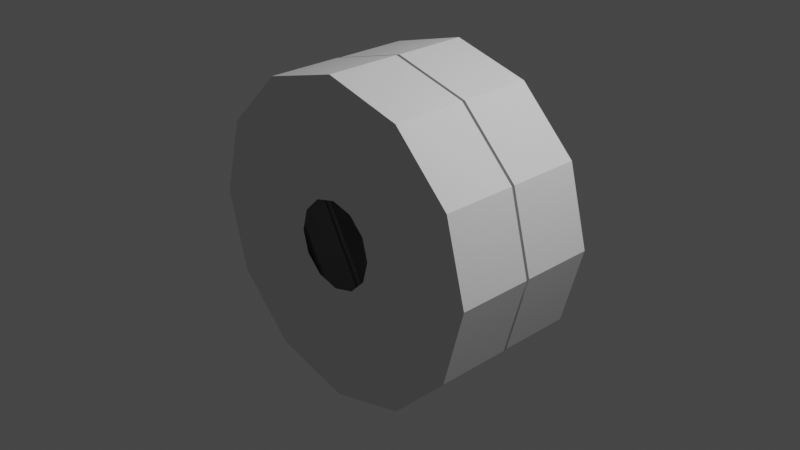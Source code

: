 # Source: sspx-lab-375-1-iva.blend  (saved by Blender 3.1.7; exported with 4.5.12 LTS)
import bpy
from mathutils import Matrix  # noqa: F401  (used for matrix-valued properties, if any)

bpy.ops.wm.read_factory_settings(use_empty=True)
scene = bpy.context.scene
scene.name = 'Scene'

# ---- collections
col_collection = bpy.data.collections.new('Collection'); scene.collection.children.link(col_collection)

# ---- world
world_world = bpy.data.worlds.new('World'); scene.world = world_world
world_world.use_nodes = True; world_world.node_tree.nodes.clear()
_N = world_world.node_tree.nodes; _L = world_world.node_tree.links
n0 = _N.new('ShaderNodeOutputWorld'); n0.name = 'World Output'; n0.location = (300, 300)
n1 = _N.new('ShaderNodeBackground'); n1.name = 'Background'; n1.location = (10, 300)
n1.inputs[0].default_value = (0.05088, 0.05088, 0.05088, 1.0)
_L.new(n1.outputs[0], n0.inputs[0])
n0.is_active_output = True
world_world.color = (0.05088, 0.05088, 0.05088)
world_world.use_sun_shadow = False
world_world.sun_shadow_jitter_overblur = 0.0

# ---- cameras
cam_camera = bpy.data.cameras.new('Camera')
cam_camera.clip_end = 100.0
cam_camera.ortho_scale = 7.314

# ---- lights
light_light = bpy.data.lights.new('Light', 'POINT')
light_light.transmission_factor = 0.0
light_light.energy = 1000.0
light_light.shadow_soft_size = 0.1
light_light.shadow_maximum_resolution = 0.006
light_light.use_absolute_resolution = True

# ---- meshes
me_cylinder = bpy.data.meshes.new('Cylinder')
me_cylinder.from_pydata([(3.357e-09, 0.8114, 0.4748), (0.2374, 0.8114, 0.4112), (0.5992, 0.003273, 1.038), (0.4112, 0.8114, 0.2374), (0.4748, 0.8114, -1.117e-08), (1.198, 0.003273, -1.7e-07), (0.4112, 0.8114, -0.2374), (0.2374, 0.8114, -0.4112), (0.5992, 0.003273, -1.038), (-3.833e-08, 0.8114, -0.4748), (-0.2374, 0.8114, -0.4112), (-0.5992, 0.003273, -1.038), (-0.4112, 0.8114, -0.2374), (-0.4748, 0.8114, 4.588e-08), (-1.198, 0.003273, -2.616e-08), (-0.4112, 0.8114, 0.2374), (-0.2374, 0.8114, 0.4112), (-0.5992, 0.003273, 1.038), (0.863, 0.003273, 1.495), (1.983e-08, 0.003273, 1.726), (1.495, 0.003273, 0.863), (1.726, 0.003273, -2.112e-07), (1.495, 0.003273, -0.863), (0.863, 0.003273, -1.495), (-1.311e-07, 0.003273, -1.726), (-0.863, 0.003273, -1.495), (-1.495, 0.003273, -0.863), (-1.726, 0.003273, -5.409e-09), (-1.495, 0.003273, 0.863), (-0.863, 0.003273, 1.495), (0.8647, -0.035, 1.498), (4.125e-08, -0.035, 1.729), (1.498, -0.035, 0.8647), (1.729, -0.035, -2.091e-07), (1.498, -0.035, -0.8647), (0.8647, -0.035, -1.498), (-1.139e-07, -0.035, -1.729), (-0.8647, -0.035, -1.498), (-1.498, -0.035, -0.8647), (-1.729, -0.035, 7.151e-10), (-1.498, -0.035, 0.8647), (-0.8647, -0.035, 1.498), (0.5992, -0.035, 1.038), (1.198, -0.035, -1.7e-07), (0.5992, -0.035, -1.038), (-0.5992, -0.035, -1.038), (-1.198, -0.035, -2.616e-08), (-0.5992, -0.035, 1.038), (0.2379, -0.8578, 0.4121), (9.2e-09, -0.8578, 0.4758), (0.4121, -0.8578, 0.2379), (0.4758, -0.8578, -6.84e-08), (0.4121, -0.8578, -0.2379), (0.2379, -0.8578, -0.4121), (-3.344e-08, -0.8578, -0.4758), (-0.2379, -0.8578, -0.4121), (-0.4121, -0.8578, -0.2379), (-0.4758, -0.8578, -1.071e-08), (-0.4121, -0.8578, 0.2379), (-0.2379, -0.8578, 0.4121), (1.983e-08, 0.8114, 1.726), (0.863, 0.8114, 1.495), (1.495, 0.8114, 0.863), (1.726, 0.8114, -5.409e-09), (1.495, 0.8114, -0.863), (0.863, 0.8114, -1.495), (-1.311e-07, 0.8114, -1.726), (-0.863, 0.8114, -1.495), (-1.495, 0.8114, -0.863), (-1.726, 0.8114, 2.003e-07), (-1.495, 0.8114, 0.863), (-0.863, 0.8114, 1.495), (0.8647, -0.8578, 1.498), (4.125e-08, -0.8578, 1.729), (1.498, -0.8578, 0.8647), (1.729, -0.8578, -2.091e-07), (1.498, -0.8578, -0.8647), (0.8647, -0.8578, -1.498), (-1.139e-07, -0.8578, -1.729), (-0.8647, -0.8578, -1.498), (-1.498, -0.8578, -0.8647), (-1.729, -0.8578, 7.151e-10), (-1.498, -0.8578, 0.8647), (-0.8647, -0.8578, 1.498), (0.5992, -0.035, 1.038), (1.198, -0.035, -1.7e-07), (0.5992, -0.035, -1.038), (-0.5992, -0.035, -1.038), (-1.198, -0.035, -2.616e-08), (-0.5992, -0.035, 1.038), (0.6117, -0.04867, 1.059), (1.223, -0.04867, -1.715e-07), (0.6117, -0.04867, -1.059), (-0.6117, -0.04867, -1.059), (-1.223, -0.04867, -2.464e-08), (-0.6117, -0.04867, 1.059), (0.6422, -0.3927, 1.112), (1.284, -0.3927, -1.787e-07), (0.6422, -0.3927, -1.112), (-0.6422, -0.3927, -1.112), (-1.284, -0.3927, -1.716e-08), (-0.6422, -0.3927, 1.112), (0.6117, -0.3927, -1.059), (1.223, -0.3927, -1.715e-07), (-0.6117, -0.3927, -1.059), (-1.223, -0.3927, -2.464e-08), (-0.6117, -0.3927, 1.059), (0.6117, -0.3927, 1.059), (0.6422, -0.04867, -1.112), (1.284, -0.04867, -1.787e-07), (-0.6422, -0.04867, -1.112), (-1.284, -0.04867, -1.716e-08), (-0.6422, -0.04867, 1.112), (0.6422, -0.04867, 1.112)], [(86, 85), (87, 86), (88, 87), (89, 88), (85, 84), (84, 89)], [(60, 61, 18, 19), (61, 62, 20, 18), (62, 63, 21, 20), (63, 64, 22, 21), (64, 65, 23, 22), (65, 66, 24, 23), (66, 67, 25, 24), (67, 68, 26, 25), (68, 69, 27, 26), (69, 70, 28, 27), (8, 44, 43, 5), (70, 71, 29, 28), (71, 60, 19, 29), (2, 19, 18), (2, 18, 20, 5), (5, 20, 21), (5, 21, 22, 8), (8, 22, 23), (8, 23, 24, 11), (11, 24, 25), (11, 25, 26, 14), (14, 26, 27), (14, 27, 28, 17), (17, 28, 29), (17, 29, 19, 2), (37, 79, 78, 36), (14, 46, 45, 11), (2, 42, 47, 17), (5, 43, 42, 2), (11, 45, 44, 8), (17, 47, 46, 14), (31, 42, 30), (30, 42, 43, 32), (32, 43, 33), (33, 43, 44, 34), (34, 44, 35), (35, 44, 45, 36), (36, 45, 37), (37, 45, 46, 38), (38, 46, 39), (39, 46, 47, 40), (40, 47, 41), (41, 47, 42, 31), (34, 76, 75, 33), (41, 83, 82, 40), (30, 72, 73, 31), (38, 80, 79, 37), (35, 77, 76, 34), (31, 73, 83, 41), (32, 74, 72, 30), (39, 81, 80, 38), (36, 78, 77, 35), (33, 75, 74, 32), (40, 82, 81, 39), (1, 61, 60, 0), (3, 62, 61, 1), (4, 63, 62, 3), (6, 64, 63, 4), (7, 65, 64, 6), (9, 66, 65, 7), (10, 67, 66, 9), (12, 68, 67, 10), (13, 69, 68, 12), (15, 70, 69, 13), (16, 71, 70, 15), (0, 60, 71, 16), (49, 73, 72, 48), (48, 72, 74, 50), (50, 74, 75, 51), (51, 75, 76, 52), (52, 76, 77, 53), (53, 77, 78, 54), (54, 78, 79, 55), (55, 79, 80, 56), (56, 80, 81, 57), (57, 81, 82, 58), (58, 82, 83, 59), (59, 83, 73, 49), (93, 94, 105, 104), (91, 92, 102, 103), (95, 90, 107, 106), (94, 95, 106, 105), (90, 91, 103, 107), (101, 96, 113, 112), (98, 97, 103, 102), (100, 99, 104, 105), (101, 100, 105, 106), (97, 96, 107, 103), (96, 101, 106, 107), (93, 104, 99, 110), (100, 101, 112, 111), (102, 92, 108, 98), (96, 97, 109, 113), (99, 100, 111, 110), (97, 98, 108, 109)])
_uv = me_cylinder.uv_layers.new(name='UVMap')
_uv.uv.foreach_set('vector', [1.0, 0.5, 0.9167, 0.5, 0.9167, 1.0, 1.0, 1.0, 0.9167, 0.5, 0.8333, 0.5, 0.8333, 1.0, 0.9167, 1.0, 0.8333, 0.5, 0.75, 0.5, 0.75, 1.0, 0.8333, 1.0, 0.75, 0.5, 0.6667, 0.5, 0.6667, 1.0, 0.75, 1.0, 0.6667, 0.5, 0.5833, 0.5, 0.5833, 1.0, 0.6667, 1.0, 0.5833, 0.5, 0.5, 0.5, 0.5, 1.0, 0.5833, 1.0, 0.5, 0.5, 0.4167, 0.5, 0.4167, 1.0, 0.5, 1.0, 0.4167, 0.5, 0.3333, 0.5, 0.3333, 1.0, 0.4167, 1.0, 0.3333, 0.5, 0.25, 0.5, 0.25, 1.0, 0.3333, 1.0, 0.25, 0.5, 0.1667, 0.5, 0.1667, 1.0, 0.25, 1.0, 0.4433, 0.1384, 0.4433, 0.1384, 0.4732, 0.25, 0.4732, 0.25, 0.1667, 0.5, 0.08333, 0.5, 0.08333, 1.0, 0.1667, 1.0, 0.08333, 0.5, 7.451e-08, 0.5, 7.451e-08, 1.0, 0.08333, 1.0, 0.3616, 0.4433, 0.25, 0.49, 0.37, 0.4578, 0.3616, 0.4433, 0.37, 0.4578, 0.4578, 0.37, 0.4433, 0.3616, 0.4732, 0.25, 0.4578, 0.37, 0.49, 0.25, 0.4732, 0.25, 0.49, 0.25, 0.4578, 0.13, 0.4433, 0.1384, 0.3616, 0.05666, 0.4578, 0.13, 0.37, 0.04215, 0.3616, 0.05666, 0.37, 0.04215, 0.25, 0.01, 0.25, 0.02676, 0.1384, 0.05666, 0.25, 0.01, 0.13, 0.04215, 0.1384, 0.05666, 0.13, 0.04215, 0.04215, 0.13, 0.05666, 0.1384, 0.02676, 0.25, 0.04215, 0.13, 0.01, 0.25, 0.02676, 0.25, 0.01, 0.25, 0.04215, 0.37, 0.05666, 0.3616, 0.1384, 0.4433, 0.04215, 0.37, 0.13, 0.4578, 0.1384, 0.4433, 0.13, 0.4578, 0.25, 0.49, 0.25, 0.4732, 0.1416, 0.06223, 0.1416, 0.06223, 0.25, 0.03318, 0.25, 0.03318, 0.05666, 0.1384, 0.05666, 0.1384, 0.1384, 0.05666, 0.1384, 0.05666, 0.25, 0.4732, 0.25, 0.4732, 0.1384, 0.4433, 0.1384, 0.4433, 0.4433, 0.3616, 0.4433, 0.3616, 0.3616, 0.4433, 0.3616, 0.4433, 0.25, 0.02676, 0.25, 0.02676, 0.3616, 0.05666, 0.3616, 0.05666, 0.05666, 0.3616, 0.05666, 0.3616, 0.02676, 0.25, 0.02676, 0.25, 0.25, 0.4668, 0.25, 0.4732, 0.3584, 0.4378, 0.3584, 0.4378, 0.3616, 0.4433, 0.4433, 0.3616, 0.4378, 0.3584, 0.4378, 0.3584, 0.4433, 0.3616, 0.4668, 0.25, 0.4668, 0.25, 0.4732, 0.25, 0.4433, 0.1384, 0.4378, 0.1416, 0.4378, 0.1416, 0.4433, 0.1384, 0.3584, 0.06223, 0.3584, 0.06223, 0.3616, 0.05666, 0.25, 0.02676, 0.25, 0.03318, 0.25, 0.03318, 0.25, 0.02676, 0.1416, 0.06223, 0.1416, 0.06223, 0.1384, 0.05666, 0.05666, 0.1384, 0.06223, 0.1416, 0.06223, 0.1416, 0.05666, 0.1384, 0.03318, 0.25, 0.03318, 0.25, 0.02676, 0.25, 0.05666, 0.3616, 0.06223, 0.3584, 0.06223, 0.3584, 0.05666, 0.3616, 0.1416, 0.4378, 0.1416, 0.4378, 0.1384, 0.4433, 0.25, 0.4732, 0.25, 0.4668, 0.4378, 0.1416, 0.4378, 0.1416, 0.4668, 0.25, 0.4668, 0.25, 0.1416, 0.4378, 0.1416, 0.4378, 0.06223, 0.3584, 0.06223, 0.3584, 0.3584, 0.4378, 0.3584, 0.4378, 0.25, 0.4668, 0.25, 0.4668, 0.06223, 0.1416, 0.06223, 0.1416, 0.1416, 0.06223, 0.1416, 0.06223, 0.3584, 0.06223, 0.3584, 0.06223, 0.4378, 0.1416, 0.4378, 0.1416, 0.25, 0.4668, 0.25, 0.4668, 0.1416, 0.4378, 0.1416, 0.4378, 0.4378, 0.3584, 0.4378, 0.3584, 0.3584, 0.4378, 0.3584, 0.4378, 0.03318, 0.25, 0.03318, 0.25, 0.06223, 0.1416, 0.06223, 0.1416, 0.25, 0.03318, 0.25, 0.03318, 0.3584, 0.06223, 0.3584, 0.06223, 0.4668, 0.25, 0.4668, 0.25, 0.4378, 0.3584, 0.4378, 0.3584, 0.06223, 0.3584, 0.06223, 0.3584, 0.03318, 0.25, 0.03318, 0.25, 0.8659, 0.4508, 0.87, 0.4578, 0.75, 0.49, 0.75, 0.4819, 0.9508, 0.3659, 0.9578, 0.37, 0.87, 0.4578, 0.8659, 0.4508, 0.9819, 0.25, 0.99, 0.25, 0.9578, 0.37, 0.9508, 0.3659, 0.9508, 0.1341, 0.9578, 0.13, 0.99, 0.25, 0.9819, 0.25, 0.8659, 0.04921, 0.87, 0.04215, 0.9578, 0.13, 0.9508, 0.1341, 0.75, 0.01814, 0.75, 0.01, 0.87, 0.04215, 0.8659, 0.04921, 0.6341, 0.04921, 0.63, 0.04215, 0.75, 0.01, 0.75, 0.01814, 0.5492, 0.1341, 0.5422, 0.13, 0.63, 0.04215, 0.6341, 0.04921, 0.5181, 0.25, 0.51, 0.25, 0.5422, 0.13, 0.5492, 0.1341, 0.5492, 0.3659, 0.5422, 0.37, 0.51, 0.25, 0.5181, 0.25, 0.6341, 0.4508, 0.63, 0.4578, 0.5422, 0.37, 0.5492, 0.3659, 0.75, 0.4819, 0.75, 0.49, 0.63, 0.4578, 0.6341, 0.4508, 0.25, 0.4595, 0.25, 0.4668, 0.3584, 0.4378, 0.3547, 0.4314, 0.3547, 0.4314, 0.3584, 0.4378, 0.4378, 0.3584, 0.4314, 0.3547, 0.4314, 0.3547, 0.4378, 0.3584, 0.4668, 0.25, 0.4595, 0.25, 0.4595, 0.25, 0.4668, 0.25, 0.4378, 0.1416, 0.4314, 0.1453, 0.4314, 0.1453, 0.4378, 0.1416, 0.3584, 0.06223, 0.3547, 0.06859, 0.3547, 0.06859, 0.3584, 0.06223, 0.25, 0.03318, 0.25, 0.04053, 0.25, 0.04053, 0.25, 0.03318, 0.1416, 0.06223, 0.1453, 0.06859, 0.1453, 0.06859, 0.1416, 0.06223, 0.06223, 0.1416, 0.06859, 0.1453, 0.06859, 0.1453, 0.06223, 0.1416, 0.03318, 0.25, 0.04053, 0.25, 0.04053, 0.25, 0.03318, 0.25, 0.06223, 0.3584, 0.06859, 0.3547, 0.06859, 0.3547, 0.06223, 0.3584, 0.1416, 0.4378, 0.1453, 0.4314, 0.1453, 0.4314, 0.1416, 0.4378, 0.25, 0.4668, 0.25, 0.4595, 0.0, 0.0, 0.0, 0.0, 0.0, 0.0, 0.0, 0.0, 0.0, 0.0, 0.0, 0.0, 0.0, 0.0, 0.0, 0.0, 0.0, 0.0, 0.0, 0.0, 0.0, 0.0, 0.0, 0.0, 0.0, 0.0, 0.0, 0.0, 0.0, 0.0, 0.0, 0.0, 0.0, 0.0, 0.0, 0.0, 0.0, 0.0, 0.0, 0.0, 0.0, 0.0, 0.0, 0.0, 0.0, 0.0, 0.0, 0.0, 0.0, 0.0, 0.0, 0.0, 0.0, 0.0, 0.0, 0.0, 0.0, 0.0, 0.0, 0.0, 0.0, 0.0, 0.0, 0.0, 0.0, 0.0, 0.0, 0.0, 0.0, 0.0, 0.0, 0.0, 0.0, 0.0, 0.0, 0.0, 0.0, 0.0, 0.0, 0.0, 0.0, 0.0, 0.0, 0.0, 0.0, 0.0, 0.0, 0.0, 0.0, 0.0, 0.0, 0.0, 0.0, 0.0, 0.0, 0.0, 0.0, 0.0, 0.0, 0.0, 0.0, 0.0, 0.0, 0.0, 0.0, 0.0, 0.0, 0.0, 0.0, 0.0, 0.0, 0.0, 0.0, 0.0, 0.0, 0.0, 0.0, 0.0, 0.0, 0.0, 0.0, 0.0, 0.0, 0.0, 0.0, 0.0, 0.0, 0.0, 0.0, 0.0, 0.0, 0.0, 0.0, 0.0, 0.0, 0.0])
me_cylinder.use_remesh_fix_poles = True
me_cylinder.use_remesh_preserve_attributes = False
me_cylinder.update()

# ---- objects
ob_light = bpy.data.objects.new('Light', light_light)
ob_camera = bpy.data.objects.new('Camera', cam_camera)
ob_shellcollider = bpy.data.objects.new('shellCollider', me_cylinder)
ob_freeiva = bpy.data.objects.new('FreeIva', None)

# ---- transforms, parenting, visibility, modifiers, constraints
ob_light.location = (4.076, 1.005, 5.904)
ob_light.rotation_euler = (0.6503, 0.05522, 1.866)
ob_light.lock_rotations_4d = False
ob_light.empty_display_type = 'ARROWS'
ob_light.color = (0.0, 0.0, 0.0, 0.0)
ob_light.lineart.crease_threshold = 0.0
ob_camera.location = (7.359, -6.926, 4.958)
ob_camera.rotation_euler = (1.109, 0.0, 0.8149)
ob_camera.lock_rotations_4d = False
ob_camera.empty_display_type = 'ARROWS'
ob_camera.color = (0.0, 0.0, 0.0, 0.0)
ob_camera.display_type = 'WIRE'
ob_camera.lineart.crease_threshold = 0.0
ob_shellcollider.parent = ob_freeiva
ob_shellcollider.location = (0.0, 0.0, 0.0)
ob_freeiva.location = (0.0, 0.0, 0.0)

# ---- collection membership
col_collection.objects.link(ob_light)
col_collection.objects.link(ob_camera)
col_collection.objects.link(ob_shellcollider)
col_collection.objects.link(ob_freeiva)

# ---- scene / render settings (as saved in the file)
scene.camera = ob_camera
scene.frame_start = 1; scene.frame_end = 250; scene.frame_set(1)
scene.render.engine = 'BLENDER_EEVEE_NEXT'
scene.cycles.sampling_pattern = 'TABULATED_SOBOL'
scene.cycles.use_light_tree = False
scene.view_settings.view_transform = 'Filmic'
bpy.context.view_layer.update()
